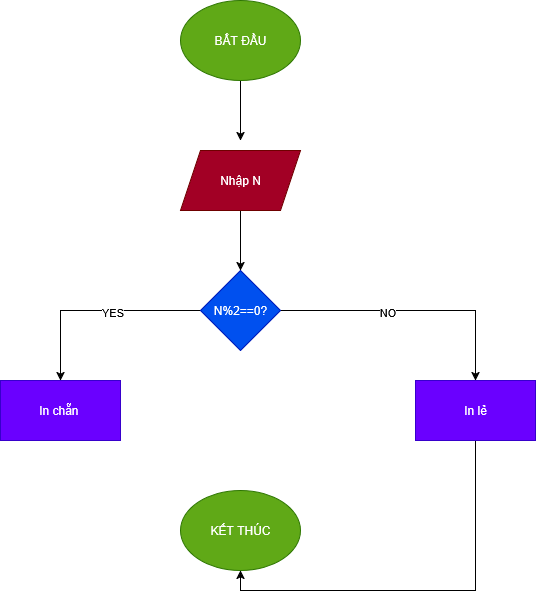

The diagram above was exported from draw.io. Its source (the exported page's mxGraphModel, read from the mxfile embedded in the PNG):
<mxGraphModel dx="991" dy="543" grid="1" gridSize="10" guides="1" tooltips="1" connect="1" arrows="1" fold="1" page="1" pageScale="1" pageWidth="850" pageHeight="1100" math="0" shadow="0">
  <root>
    <mxCell id="0" />
    <mxCell id="1" parent="0" />
    <mxCell id="f92qyazOrhzdOHnads-j-4" style="edgeStyle=orthogonalEdgeStyle;rounded=0;orthogonalLoop=1;jettySize=auto;html=1;exitX=0.5;exitY=1;exitDx=0;exitDy=0;" edge="1" parent="1" source="f92qyazOrhzdOHnads-j-1">
      <mxGeometry relative="1" as="geometry">
        <mxPoint x="250" y="300" as="targetPoint" />
      </mxGeometry>
    </mxCell>
    <mxCell id="f92qyazOrhzdOHnads-j-1" value="BẮT ĐẦU" style="ellipse;whiteSpace=wrap;html=1;fillColor=#60a917;fontColor=#ffffff;strokeColor=#2D7600;" vertex="1" parent="1">
      <mxGeometry x="190" y="160" width="120" height="80" as="geometry" />
    </mxCell>
    <mxCell id="f92qyazOrhzdOHnads-j-5" style="edgeStyle=orthogonalEdgeStyle;rounded=0;orthogonalLoop=1;jettySize=auto;html=1;exitX=0.5;exitY=1;exitDx=0;exitDy=0;entryX=0.5;entryY=0;entryDx=0;entryDy=0;" edge="1" parent="1" source="f92qyazOrhzdOHnads-j-2" target="f92qyazOrhzdOHnads-j-3">
      <mxGeometry relative="1" as="geometry" />
    </mxCell>
    <mxCell id="f92qyazOrhzdOHnads-j-2" value="Nhập N" style="shape=parallelogram;perimeter=parallelogramPerimeter;whiteSpace=wrap;html=1;fixedSize=1;fillColor=#a20025;fontColor=#ffffff;strokeColor=#6F0000;" vertex="1" parent="1">
      <mxGeometry x="190" y="310" width="120" height="60" as="geometry" />
    </mxCell>
    <mxCell id="f92qyazOrhzdOHnads-j-6" style="edgeStyle=orthogonalEdgeStyle;rounded=0;orthogonalLoop=1;jettySize=auto;html=1;exitX=0;exitY=0.5;exitDx=0;exitDy=0;entryX=0.5;entryY=0;entryDx=0;entryDy=0;" edge="1" parent="1" source="f92qyazOrhzdOHnads-j-3" target="f92qyazOrhzdOHnads-j-7">
      <mxGeometry relative="1" as="geometry">
        <mxPoint x="90" y="470" as="targetPoint" />
      </mxGeometry>
    </mxCell>
    <mxCell id="f92qyazOrhzdOHnads-j-9" value="YES" style="edgeLabel;html=1;align=center;verticalAlign=middle;resizable=0;points=[];" vertex="1" connectable="0" parent="f92qyazOrhzdOHnads-j-6">
      <mxGeometry x="-0.1505" y="1" relative="1" as="geometry">
        <mxPoint as="offset" />
      </mxGeometry>
    </mxCell>
    <mxCell id="f92qyazOrhzdOHnads-j-10" style="edgeStyle=orthogonalEdgeStyle;rounded=0;orthogonalLoop=1;jettySize=auto;html=1;exitX=1;exitY=0.5;exitDx=0;exitDy=0;entryX=0.5;entryY=0;entryDx=0;entryDy=0;" edge="1" parent="1" source="f92qyazOrhzdOHnads-j-3" target="f92qyazOrhzdOHnads-j-8">
      <mxGeometry relative="1" as="geometry" />
    </mxCell>
    <mxCell id="f92qyazOrhzdOHnads-j-11" value="NO" style="edgeLabel;html=1;align=center;verticalAlign=middle;resizable=0;points=[];" vertex="1" connectable="0" parent="f92qyazOrhzdOHnads-j-10">
      <mxGeometry x="-0.2015" y="-1" relative="1" as="geometry">
        <mxPoint as="offset" />
      </mxGeometry>
    </mxCell>
    <mxCell id="f92qyazOrhzdOHnads-j-3" value="N%2==0?" style="rhombus;whiteSpace=wrap;html=1;fillColor=#0050ef;fontColor=#ffffff;strokeColor=#001DBC;" vertex="1" parent="1">
      <mxGeometry x="210" y="430" width="80" height="80" as="geometry" />
    </mxCell>
    <mxCell id="f92qyazOrhzdOHnads-j-7" value="In chẵn&amp;nbsp;" style="rounded=0;whiteSpace=wrap;html=1;fillColor=#6a00ff;fontColor=#ffffff;strokeColor=#3700CC;" vertex="1" parent="1">
      <mxGeometry x="10" y="540" width="120" height="60" as="geometry" />
    </mxCell>
    <mxCell id="f92qyazOrhzdOHnads-j-13" style="edgeStyle=orthogonalEdgeStyle;rounded=0;orthogonalLoop=1;jettySize=auto;html=1;exitX=0.5;exitY=1;exitDx=0;exitDy=0;entryX=0.5;entryY=1;entryDx=0;entryDy=0;" edge="1" parent="1" source="f92qyazOrhzdOHnads-j-8" target="f92qyazOrhzdOHnads-j-12">
      <mxGeometry relative="1" as="geometry" />
    </mxCell>
    <mxCell id="f92qyazOrhzdOHnads-j-8" value="In lẻ" style="rounded=0;whiteSpace=wrap;html=1;fillColor=#6a00ff;fontColor=#ffffff;strokeColor=#3700CC;" vertex="1" parent="1">
      <mxGeometry x="425" y="540" width="120" height="60" as="geometry" />
    </mxCell>
    <mxCell id="f92qyazOrhzdOHnads-j-12" value="KẾT THÚC" style="ellipse;whiteSpace=wrap;html=1;fillColor=#60a917;fontColor=#ffffff;strokeColor=#2D7600;" vertex="1" parent="1">
      <mxGeometry x="190" y="650" width="120" height="80" as="geometry" />
    </mxCell>
  </root>
</mxGraphModel>